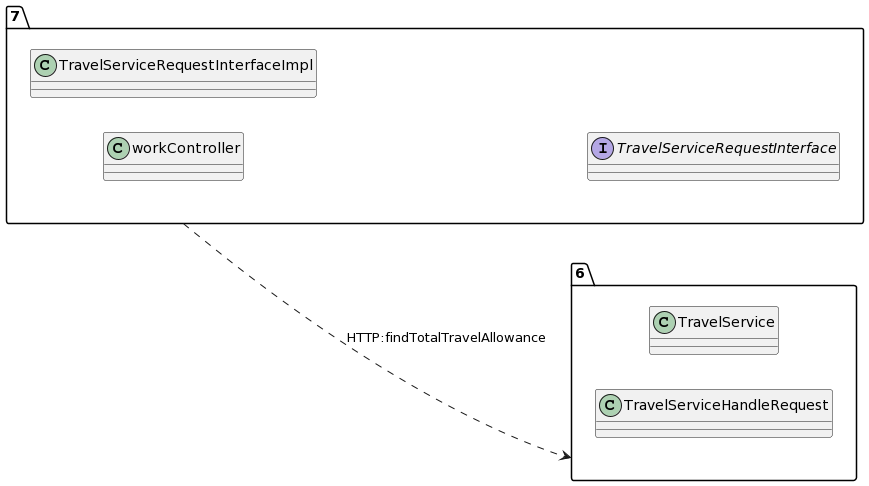

The diagram above was rendered by PlantUML. Its source (embedded in the PNG):
@startuml
allow_mixing
left to right direction
package "7"{
class workController
class TravelServiceRequestInterfaceImpl
interface TravelServiceRequestInterface

}
package "6"{
class TravelService
class TravelServiceHandleRequest

}
"7" ..> "6":HTTP:findTotalTravelAllowance
@enduml